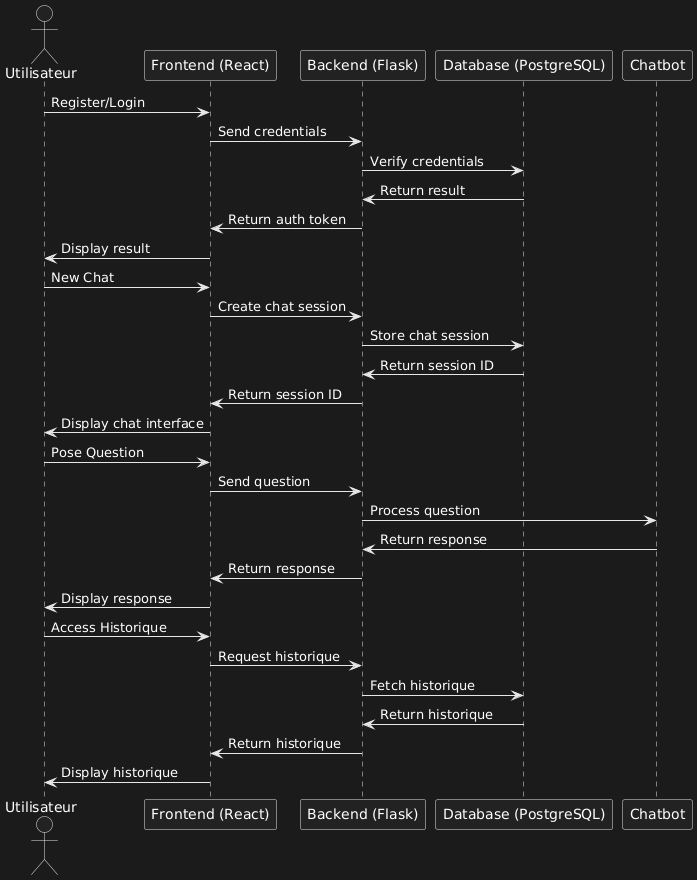

The diagram above was rendered by PlantUML. Its source (embedded in the PNG):
@startuml
actor Utilisateur
participant "Frontend (React)" as Frontend
participant "Backend (Flask)" as Backend
participant "Database (PostgreSQL)" as Database

Utilisateur -> Frontend: Register/Login
Frontend -> Backend: Send credentials
Backend -> Database: Verify credentials
Database -> Backend: Return result
Backend -> Frontend: Return auth token
Frontend -> Utilisateur: Display result

Utilisateur -> Frontend: New Chat
Frontend -> Backend: Create chat session
Backend -> Database: Store chat session
Database -> Backend: Return session ID
Backend -> Frontend: Return session ID
Frontend -> Utilisateur: Display chat interface

Utilisateur -> Frontend: Pose Question
Frontend -> Backend: Send question
Backend -> Chatbot: Process question
Chatbot -> Backend: Return response
Backend -> Frontend: Return response
Frontend -> Utilisateur: Display response

Utilisateur -> Frontend: Access Historique
Frontend -> Backend: Request historique
Backend -> Database: Fetch historique
Database -> Backend: Return historique
Backend -> Frontend: Return historique
Frontend -> Utilisateur: Display historique
@enduml